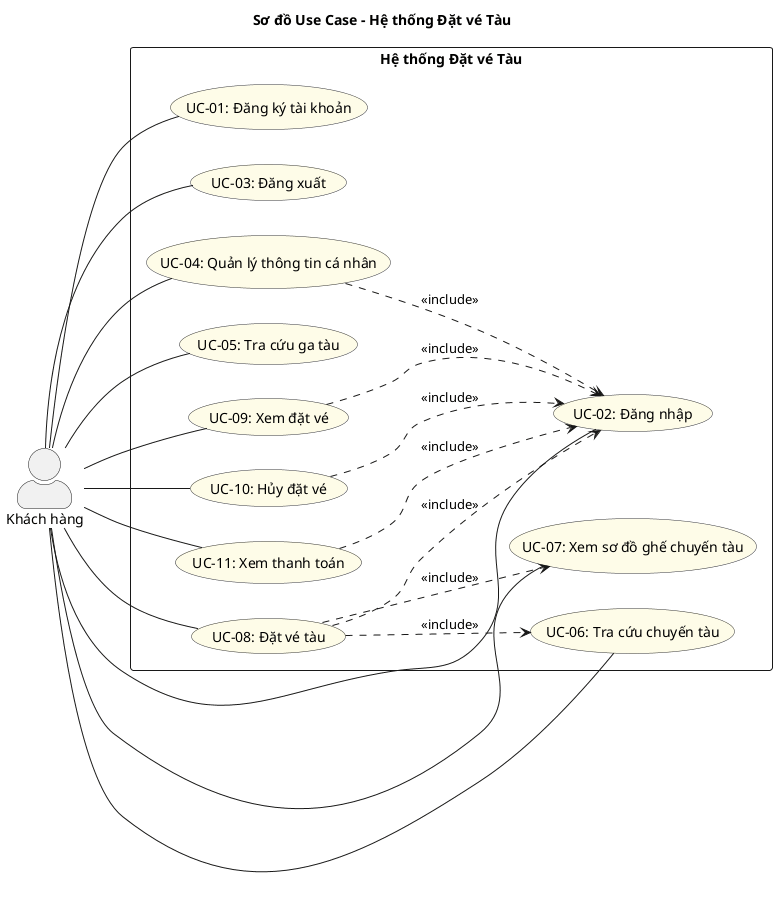

The diagram above was rendered by PlantUML. Its source (embedded in the PNG):
@startuml usecase-diagram
title Sơ đồ Use Case - Hệ thống Đặt vé Tàu

left to right direction
skinparam packageStyle rectangle
skinparam actorStyle awesome
skinparam usecase {
  BackgroundColor #FEFCE8
  BorderColor #333333
}

actor "Khách hàng" as Customer

rectangle "Hệ thống Đặt vé Tàu" {
  ' ── Quản lý tài khoản ──
  usecase "UC-01: Đăng ký tài khoản" as UC01
  usecase "UC-02: Đăng nhập" as UC02
  usecase "UC-03: Đăng xuất" as UC03
  usecase "UC-04: Quản lý thông tin cá nhân" as UC04

  ' ── Tra cứu ──
  usecase "UC-05: Tra cứu ga tàu" as UC05
  usecase "UC-06: Tra cứu chuyến tàu" as UC06
  usecase "UC-07: Xem sơ đồ ghế chuyến tàu" as UC07

  ' ── Đặt vé & Thanh toán ──
  usecase "UC-08: Đặt vé tàu" as UC08
  usecase "UC-09: Xem đặt vé" as UC09
  usecase "UC-10: Hủy đặt vé" as UC10
  usecase "UC-11: Xem thanh toán" as UC11

  ' ── Relationships ──
  UC08 ..> UC02 : <<include>>
  UC08 ..> UC06 : <<include>>
  UC08 ..> UC07 : <<include>>

  UC04 ..> UC02 : <<include>>
  UC09 ..> UC02 : <<include>>
  UC10 ..> UC02 : <<include>>
  UC11 ..> UC02 : <<include>>
}

' ── Actor associations ──
Customer -- UC01
Customer -- UC02
Customer -- UC03
Customer -- UC04
Customer -- UC05
Customer -- UC06
Customer -- UC07
Customer -- UC08
Customer -- UC09
Customer -- UC10
Customer -- UC11

@enduml